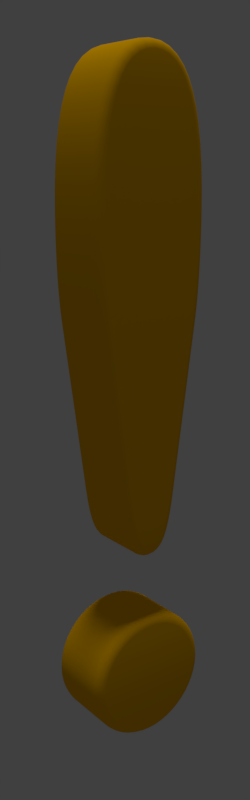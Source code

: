 # Source: AnimExclam.blend  (saved by Blender 2.77.0; exported with 4.5.12 LTS)
import bpy
from mathutils import Matrix  # noqa: F401  (used for matrix-valued properties, if any)

bpy.ops.wm.read_factory_settings(use_empty=True)
scene = bpy.context.scene
scene.name = 'Scene'

# ---- collections
col_collection_1 = bpy.data.collections.new('Collection 1'); scene.collection.children.link(col_collection_1)
col_collection_2 = bpy.data.collections.new('Collection 2'); scene.collection.children.link(col_collection_2)

# ---- materials (node trees are filled in below, after node groups)
mat_material = bpy.data.materials.new('Material')
mat_material.alpha_threshold = 0.0
mat_material.use_transparent_shadow = False
mat_material.diffuse_color = (1.0, 0.5, 0.0, 1.0)
mat_material.roughness = 0.5
mat_material.specular_intensity = 1.0

# ---- material node trees

# ---- world
world_world = bpy.data.worlds.new('World'); scene.world = world_world
world_world.color = (0.05088, 0.05088, 0.05088)
world_world.use_sun_shadow = False
world_world.sun_shadow_jitter_overblur = 0.0
world_world.cycles.sampling_method = 'MANUAL'

# ---- cameras
cam_camera = bpy.data.cameras.new('Camera')
cam_camera.clip_end = 100.0
cam_camera.lens = 35.0
cam_camera.sensor_width = 32.0
cam_camera.sensor_height = 18.0
cam_camera.ortho_scale = 7.314
cam_camera.dof.focus_distance = 0.0
cam_camera.dof.aperture_fstop = 128.0

# ---- lights
light_hemi = bpy.data.lights.new('Hemi', 'SUN')
light_hemi.transmission_factor = 0.0
light_hemi.angle = 0.1993
light_hemi.energy = 1.0
light_hemi.shadow_buffer_clip_start = 0.5
light_hemi.shadow_soft_size = 0.1
light_hemi.shadow_cascade_max_distance = 1000.0

# ---- meshes
me_mesh = bpy.data.meshes.new('Mesh')
me_mesh.from_pydata([(0.008085, -0.039, 0.709), (0.02378, -0.039, 0.7008), (0.03041, -0.039, 0.6937), (0.03623, -0.039, 0.6844), (0.04125, -0.039, 0.6732), (0.05349, -0.039, 0.6074), (0.055, -0.039, 0.562), (0.05483, -0.039, 0.5407), (0.05463, -0.039, 0.5305), (0.05433, -0.039, 0.5207), (0.05396, -0.039, 0.5113), (0.0535, -0.039, 0.5022), (0.05233, -0.039, 0.485), (0.05083, -0.039, 0.4693), (0.04996, -0.039, 0.462), (0.049, -0.039, 0.455), (0.0225, -0.039, 0.2725), (0.01774, -0.039, 0.2471), (0.01599, -0.039, 0.2406), (0.007547, -0.039, 0.2237), (0.002109, -0.039, 0.2204), (-0.01411, -0.039, 0.2304), (-0.01974, -0.039, 0.2471), (-0.02139, -0.039, 0.2546), (-0.02297, -0.039, 0.2631), (-0.05196, -0.039, 0.462), (-0.05283, -0.039, 0.4693), (-0.05496, -0.039, 0.4934), (-0.0555, -0.039, 0.5022), (-0.05633, -0.039, 0.5207), (-0.05662, -0.039, 0.5305), (-0.05696, -0.039, 0.5512), (-0.05662, -0.039, 0.5857), (-0.05549, -0.039, 0.6074), (-0.05359, -0.039, 0.6269), (-0.05093, -0.039, 0.6444), (-0.04325, -0.039, 0.6732), (-0.03241, -0.039, 0.6937), (-0.01834, -0.039, 0.7059), (0.05527, -0.039, 0.04673), (0.05178, -0.039, 0.0398), (0.04746, -0.039, 0.03342), (0.04238, -0.039, 0.02765), (0.03022, -0.039, 0.01825), (0.0233, -0.039, 0.01476), (-0.008112, -0.039, 0.01058), (-0.0233, -0.039, 0.01476), (-0.03661, -0.039, 0.02257), (-0.05527, -0.039, 0.04673), (-0.05945, -0.039, 0.07814), (-0.05527, -0.039, 0.09332), (-0.05178, -0.039, 0.1002), (-0.04746, -0.039, 0.1066), (-0.04237, -0.039, 0.1124), (-0.03661, -0.039, 0.1175), (-0.0233, -0.039, 0.1253), (-0.0159, -0.039, 0.1279), (0.0233, -0.039, 0.1253), (0.03022, -0.039, 0.1218), (0.03661, -0.039, 0.1175), (0.04238, -0.039, 0.1124), (0.05945, -0.039, 0.07814), (0.008085, 0.039, 0.709), (0.03041, 0.039, 0.6937), (0.03623, 0.039, 0.6844), (0.05462, 0.039, 0.5857), (0.055, 0.039, 0.562), (0.05496, 0.039, 0.5512), (0.05463, 0.039, 0.5305), (0.0535, 0.039, 0.5022), (0.05163, 0.039, 0.4769), (0.05083, 0.039, 0.4693), (0.049, 0.039, 0.455), (0.024, 0.039, 0.283), (0.01939, 0.039, 0.2546), (0.01774, 0.039, 0.2471), (0.009926, 0.039, 0.2266), (0.002109, 0.039, 0.2204), (-0.009546, 0.039, 0.2237), (-0.01193, 0.039, 0.2266), (-0.01411, 0.039, 0.2304), (-0.01612, 0.039, 0.235), (-0.01974, 0.039, 0.2471), (-0.02297, 0.039, 0.2631), (-0.026, 0.039, 0.283), (-0.05196, 0.039, 0.462), (-0.05433, 0.039, 0.485), (-0.0555, 0.039, 0.5022), (-0.05596, 0.039, 0.5113), (-0.05633, 0.039, 0.5207), (-0.05662, 0.039, 0.5305), (-0.05696, 0.039, 0.5512), (-0.05549, 0.039, 0.6074), (-0.05093, 0.039, 0.6444), (-0.03823, 0.039, 0.6844), (-0.02578, 0.039, 0.7008), (-0.01008, 0.039, 0.709), (-0.0009995, 0.039, 0.71), (0.05945, 0.039, 0.06191), (0.05785, 0.039, 0.05412), (0.05527, 0.039, 0.04673), (0.04746, 0.039, 0.03342), (0.03661, 0.039, 0.02257), (0.0159, 0.039, 0.01218), (0.008113, 0.039, 0.01058), (5.369e-07, 0.039, 0.01003), (-0.008112, 0.039, 0.01058), (-0.03022, 0.039, 0.01825), (-0.04237, 0.039, 0.02765), (-0.04746, 0.039, 0.03342), (-0.05178, 0.039, 0.0398), (-0.05527, 0.039, 0.04673), (-0.06, 0.039, 0.07003), (-0.05945, 0.039, 0.07814), (-0.05785, 0.039, 0.08593), (-0.05178, 0.039, 0.1002), (-0.04746, 0.039, 0.1066), (-0.04237, 0.039, 0.1124), (-0.03661, 0.039, 0.1175), (-0.0233, 0.039, 0.1253), (-0.008112, 0.039, 0.1295), (0.03022, 0.039, 0.1218), (0.03661, 0.039, 0.1175), (0.04238, 0.039, 0.1124), (0.05178, 0.039, 0.1002), (0.05527, 0.039, 0.09332), (0.06, 0.039, 0.07003), (0.008978, 0.03824, 0.7128), (0.009735, 0.03607, 0.7159), (0.01024, 0.03283, 0.7181), (0.01042, 0.029, 0.7188), (0.01634, 0.039, 0.7059), (0.01812, 0.03824, 0.7094), (0.01963, 0.03607, 0.7123), (0.02063, 0.03283, 0.7142), (0.02378, 0.039, 0.7008), (0.0263, 0.03824, 0.7037), (0.02844, 0.03607, 0.7062), (0.02987, 0.03283, 0.7079), (0.03037, 0.029, 0.7084), (0.03346, 0.03824, 0.696), (0.03604, 0.03607, 0.698), (0.03777, 0.03283, 0.6993), (0.03837, 0.029, 0.6998), (0.03961, 0.03824, 0.6862), (0.04248, 0.03607, 0.6878), (0.0444, 0.03283, 0.6888), (0.04507, 0.029, 0.6892), (0.04125, 0.039, 0.6732), (0.04483, 0.03824, 0.6745), (0.04787, 0.03607, 0.6757), (0.0499, 0.03283, 0.6764), (0.05061, 0.029, 0.6767), (0.04548, 0.039, 0.6598), (0.04918, 0.03824, 0.6608), (0.05231, 0.03607, 0.6617), (0.05441, 0.03283, 0.6622), (0.05514, 0.029, 0.6624), (0.04893, 0.039, 0.6444), (0.05269, 0.03824, 0.6451), (0.05588, 0.03607, 0.6457), (0.05801, 0.03283, 0.6461), (0.05876, 0.029, 0.6462), (0.05159, 0.039, 0.6269), (0.05539, 0.03824, 0.6274), (0.05861, 0.03607, 0.6278), (0.06077, 0.03283, 0.6281), (0.05349, 0.039, 0.6074), (0.05731, 0.03824, 0.6076), (0.06054, 0.03607, 0.6079), (0.06271, 0.03283, 0.6081), (0.05845, 0.03824, 0.5859), (0.06169, 0.03607, 0.586), (0.06386, 0.03283, 0.5861), (0.06462, 0.029, 0.5861), (0.05883, 0.03824, 0.562), (0.06207, 0.03607, 0.5621), (0.06424, 0.03283, 0.5621), (0.05879, 0.03824, 0.5512), (0.06203, 0.03607, 0.5511), (0.0642, 0.03283, 0.5511), (0.05483, 0.039, 0.5407), (0.05866, 0.03824, 0.5406), (0.0619, 0.03607, 0.5406), (0.06407, 0.03283, 0.5405), (0.06483, 0.029, 0.5405), (0.05845, 0.03824, 0.5304), (0.06169, 0.03607, 0.5304), (0.06386, 0.03283, 0.5303), (0.05433, 0.039, 0.5207), (0.05816, 0.03824, 0.5206), (0.0614, 0.03607, 0.5205), (0.06357, 0.03283, 0.5204), (0.06433, 0.029, 0.5204), (0.05396, 0.039, 0.5113), (0.05778, 0.03824, 0.5111), (0.06102, 0.03607, 0.5109), (0.06319, 0.03283, 0.5109), (0.05732, 0.03824, 0.5019), (0.06056, 0.03607, 0.5018), (0.06273, 0.03283, 0.5016), (0.06349, 0.029, 0.5016), (0.05296, 0.039, 0.4934), (0.05678, 0.03824, 0.4931), (0.06001, 0.03607, 0.4929), (0.06218, 0.03283, 0.4928), (0.06294, 0.029, 0.4927), (0.05233, 0.039, 0.485), (0.05615, 0.03824, 0.4847), (0.05938, 0.03607, 0.4844), (0.06154, 0.03283, 0.4842), (0.05544, 0.03824, 0.4766), (0.05866, 0.03607, 0.4763), (0.06082, 0.03283, 0.4761), (0.06158, 0.029, 0.476), (0.05464, 0.03824, 0.4688), (0.05786, 0.03607, 0.4685), (0.06002, 0.03283, 0.4682), (0.04996, 0.039, 0.462), (0.05375, 0.03824, 0.4615), (0.05697, 0.03607, 0.4611), (0.05912, 0.03283, 0.4608), (0.05279, 0.03824, 0.4545), (0.056, 0.03607, 0.454), (0.05815, 0.03283, 0.4537), (0.02779, 0.03824, 0.2825), (0.031, 0.03607, 0.282), (0.03314, 0.03283, 0.2817), (0.0225, 0.039, 0.2725), (0.02628, 0.03824, 0.272), (0.02949, 0.03607, 0.2715), (0.03163, 0.03283, 0.2712), (0.03238, 0.029, 0.271), (0.02097, 0.039, 0.2631), (0.02474, 0.03824, 0.2624), (0.02794, 0.03607, 0.2619), (0.03007, 0.03283, 0.2615), (0.02314, 0.03824, 0.2539), (0.02632, 0.03607, 0.2532), (0.02845, 0.03283, 0.2528), (0.02146, 0.03824, 0.2462), (0.02461, 0.03607, 0.2455), (0.02672, 0.03283, 0.2449), (0.02746, 0.029, 0.2448), (0.01599, 0.039, 0.2406), (0.01966, 0.03824, 0.2395), (0.02277, 0.03607, 0.2386), (0.02485, 0.03283, 0.238), (0.02557, 0.029, 0.2377), (0.01413, 0.039, 0.235), (0.0177, 0.03824, 0.2337), (0.02074, 0.03607, 0.2325), (0.02276, 0.03283, 0.2317), (0.02348, 0.029, 0.2315), (0.01211, 0.039, 0.2304), (0.01554, 0.03824, 0.2286), (0.01844, 0.03607, 0.2272), (0.02038, 0.03283, 0.2262), (0.01308, 0.03824, 0.2244), (0.01576, 0.03607, 0.2225), (0.01755, 0.03283, 0.2213), (0.01817, 0.029, 0.2209), (0.007547, 0.039, 0.2237), (0.01024, 0.03824, 0.2209), (0.01253, 0.03607, 0.2186), (0.01405, 0.03283, 0.217), (0.01459, 0.029, 0.2165), (0.00495, 0.039, 0.2216), (0.006918, 0.03824, 0.2183), (0.008587, 0.03607, 0.2155), (0.009702, 0.03283, 0.2136), (0.01009, 0.029, 0.213), (0.003122, 0.03824, 0.2167), (0.003982, 0.03607, 0.2135), (0.004556, 0.03283, 0.2114), (-0.0009995, 0.039, 0.22), (-0.0009995, 0.03824, 0.2162), (-0.0009995, 0.03607, 0.2129), (-0.0009995, 0.03283, 0.2107), (-0.0009995, 0.029, 0.2099), (-0.004108, 0.039, 0.2204), (-0.005121, 0.03824, 0.2167), (-0.005981, 0.03607, 0.2135), (-0.006555, 0.03283, 0.2114), (-0.006756, 0.029, 0.2107), (-0.006949, 0.039, 0.2216), (-0.008917, 0.03824, 0.2183), (-0.01059, 0.03607, 0.2155), (-0.0117, 0.03283, 0.2136), (-0.01209, 0.029, 0.213), (-0.01224, 0.03824, 0.2209), (-0.01452, 0.03607, 0.2186), (-0.01605, 0.03283, 0.217), (-0.01659, 0.029, 0.2165), (-0.01508, 0.03824, 0.2244), (-0.01776, 0.03607, 0.2225), (-0.01954, 0.03283, 0.2213), (-0.02017, 0.029, 0.2209), (-0.01753, 0.03824, 0.2286), (-0.02044, 0.03607, 0.2272), (-0.02238, 0.03283, 0.2262), (-0.02306, 0.029, 0.2259), (-0.0197, 0.03824, 0.2337), (-0.02274, 0.03607, 0.2325), (-0.02476, 0.03283, 0.2317), (-0.01799, 0.039, 0.2406), (-0.02166, 0.03824, 0.2395), (-0.02477, 0.03607, 0.2386), (-0.02684, 0.03283, 0.238), (-0.02757, 0.029, 0.2377), (-0.02346, 0.03824, 0.2462), (-0.02661, 0.03607, 0.2455), (-0.02872, 0.03283, 0.2449), (-0.02946, 0.029, 0.2448), (-0.02139, 0.039, 0.2546), (-0.02514, 0.03824, 0.2539), (-0.02832, 0.03607, 0.2532), (-0.03044, 0.03283, 0.2528), (-0.02674, 0.03824, 0.2624), (-0.02993, 0.03607, 0.2619), (-0.03207, 0.03283, 0.2615), (-0.03282, 0.029, 0.2614), (-0.0245, 0.039, 0.2725), (-0.02828, 0.03824, 0.272), (-0.03149, 0.03607, 0.2715), (-0.03363, 0.03283, 0.2712), (-0.03438, 0.029, 0.271), (-0.02979, 0.03824, 0.2825), (-0.033, 0.03607, 0.282), (-0.03514, 0.03283, 0.2817), (-0.051, 0.039, 0.455), (-0.05479, 0.03824, 0.4545), (-0.058, 0.03607, 0.454), (-0.06015, 0.03283, 0.4537), (-0.0609, 0.029, 0.4536), (-0.05575, 0.03824, 0.4615), (-0.05897, 0.03607, 0.4611), (-0.06112, 0.03283, 0.4608), (-0.05283, 0.039, 0.4693), (-0.05664, 0.03824, 0.4688), (-0.05986, 0.03607, 0.4685), (-0.06202, 0.03283, 0.4682), (-0.06277, 0.029, 0.4682), (-0.05362, 0.039, 0.4769), (-0.05743, 0.03824, 0.4766), (-0.06066, 0.03607, 0.4763), (-0.06282, 0.03283, 0.4761), (-0.05815, 0.03824, 0.4847), (-0.06138, 0.03607, 0.4844), (-0.06354, 0.03283, 0.4842), (-0.0643, 0.029, 0.4842), (-0.05496, 0.039, 0.4934), (-0.05878, 0.03824, 0.4931), (-0.06201, 0.03607, 0.4929), (-0.06418, 0.03283, 0.4928), (-0.06493, 0.029, 0.4927), (-0.05932, 0.03824, 0.5019), (-0.06256, 0.03607, 0.5018), (-0.06472, 0.03283, 0.5016), (-0.05978, 0.03824, 0.5111), (-0.06302, 0.03607, 0.5109), (-0.06519, 0.03283, 0.5109), (-0.06016, 0.03824, 0.5206), (-0.0634, 0.03607, 0.5205), (-0.06557, 0.03283, 0.5204), (-0.06045, 0.03824, 0.5304), (-0.06369, 0.03607, 0.5304), (-0.06586, 0.03283, 0.5303), (-0.06662, 0.029, 0.5303), (-0.05683, 0.039, 0.5407), (-0.06066, 0.03824, 0.5406), (-0.0639, 0.03607, 0.5406), (-0.06607, 0.03283, 0.5405), (-0.06078, 0.03824, 0.5512), (-0.06403, 0.03607, 0.5511), (-0.0662, 0.03283, 0.5511), (-0.057, 0.039, 0.562), (-0.06083, 0.03824, 0.562), (-0.06407, 0.03607, 0.5621), (-0.06624, 0.03283, 0.5621), (-0.067, 0.029, 0.5621), (-0.05662, 0.039, 0.5857), (-0.06045, 0.03824, 0.5859), (-0.06369, 0.03607, 0.586), (-0.06586, 0.03283, 0.5861), (-0.06662, 0.029, 0.5861), (-0.05931, 0.03824, 0.6076), (-0.06254, 0.03607, 0.6079), (-0.06471, 0.03283, 0.6081), (-0.06546, 0.029, 0.6081), (-0.05359, 0.039, 0.6269), (-0.05739, 0.03824, 0.6274), (-0.06061, 0.03607, 0.6278), (-0.06276, 0.03283, 0.6281), (-0.06352, 0.029, 0.6282), (-0.05469, 0.03824, 0.6451), (-0.05788, 0.03607, 0.6457), (-0.06001, 0.03283, 0.6461), (-0.06076, 0.029, 0.6462), (-0.04748, 0.039, 0.6598), (-0.05118, 0.03824, 0.6608), (-0.05431, 0.03607, 0.6617), (-0.05641, 0.03283, 0.6622), (-0.05714, 0.029, 0.6624), (-0.04325, 0.039, 0.6732), (-0.04683, 0.03824, 0.6745), (-0.04987, 0.03607, 0.6757), (-0.0519, 0.03283, 0.6764), (-0.04161, 0.03824, 0.6862), (-0.04448, 0.03607, 0.6878), (-0.0464, 0.03283, 0.6888), (-0.04707, 0.029, 0.6892), (-0.03241, 0.039, 0.6937), (-0.03546, 0.03824, 0.696), (-0.03804, 0.03607, 0.698), (-0.03977, 0.03283, 0.6993), (-0.04037, 0.029, 0.6998), (-0.0283, 0.03824, 0.7037), (-0.03044, 0.03607, 0.7062), (-0.03186, 0.03283, 0.7079), (-0.03237, 0.029, 0.7084), (-0.01834, 0.039, 0.7059), (-0.02012, 0.03824, 0.7094), (-0.02163, 0.03607, 0.7123), (-0.02263, 0.03283, 0.7142), (-0.01098, 0.03824, 0.7128), (-0.01173, 0.03607, 0.7159), (-0.01224, 0.03283, 0.7181), (-0.0009994, 0.03824, 0.7139), (-0.0009994, 0.03607, 0.7171), (-0.0009994, 0.03283, 0.7193), (-0.0009994, 0.029, 0.7201), (0.02099, 0.029, 0.7149), (0.02099, -0.029, 0.7149), (0.03037, -0.029, 0.7084), (0.03837, -0.029, 0.6998), (0.05061, -0.029, 0.6767), (0.05514, -0.029, 0.6624), (0.06152, 0.029, 0.6282), (0.06347, 0.029, 0.6081), (0.065, 0.029, 0.5621), (0.065, -0.029, 0.5621), (0.06496, 0.029, 0.5511), (0.06462, 0.029, 0.5303), (0.06433, -0.029, 0.5204), (0.06395, 0.029, 0.5108), (0.06395, -0.029, 0.5108), (0.06349, -0.029, 0.5016), (0.0623, 0.029, 0.4842), (0.0623, -0.029, 0.4842), (0.06158, -0.029, 0.476), (0.06077, 0.029, 0.4682), (0.05988, 0.029, 0.4607), (0.0589, 0.029, 0.4536), (0.0589, -0.029, 0.4536), (0.0339, 0.029, 0.2816), (0.03238, -0.029, 0.271), (0.03082, 0.029, 0.2614), (0.02919, 0.029, 0.2526), (0.02106, 0.029, 0.2259), (0.02106, -0.029, 0.2259), (0.01459, -0.029, 0.2165), (0.004758, 0.029, 0.2107), (0.004758, -0.029, 0.2107), (-0.0009995, -0.029, 0.2099), (-0.01209, -0.029, 0.213), (-0.01659, -0.029, 0.2165), (-0.02017, -0.029, 0.2209), (-0.02306, -0.029, 0.2259), (-0.02547, 0.029, 0.2315), (-0.02547, -0.029, 0.2315), (-0.02946, -0.029, 0.2448), (-0.03119, 0.029, 0.2526), (-0.03282, -0.029, 0.2614), (-0.03438, -0.029, 0.271), (-0.0359, 0.029, 0.2816), (-0.0359, -0.029, 0.2816), (-0.06188, 0.029, 0.4607), (-0.06358, 0.029, 0.476), (-0.06358, -0.029, 0.476), (-0.0643, -0.029, 0.4842), (-0.06493, -0.029, 0.4927), (-0.06548, 0.029, 0.5016), (-0.06595, 0.029, 0.5108), (-0.06595, -0.029, 0.5108), (-0.06633, 0.029, 0.5204), (-0.06633, -0.029, 0.5204), (-0.06662, -0.029, 0.5303), (-0.06683, 0.029, 0.5405), (-0.06696, 0.029, 0.5511), (-0.06696, -0.029, 0.5511), (-0.067, -0.029, 0.5621), (-0.06076, -0.029, 0.6462), (-0.05261, 0.029, 0.6767), (-0.04707, -0.029, 0.6892), (-0.04037, -0.029, 0.6998), (-0.03237, -0.029, 0.7084), (-0.02299, 0.029, 0.7149), (-0.01242, 0.029, 0.7188), (-0.01242, -0.029, 0.7188), (-0.0009994, -0.029, 0.7201), (0.01042, -0.029, 0.7188), (0.01024, -0.03283, 0.7181), (0.009735, -0.03607, 0.7159), (0.008978, -0.03824, 0.7128), (0.02063, -0.03283, 0.7142), (0.01963, -0.03607, 0.7123), (0.01812, -0.03824, 0.7094), (0.01634, -0.039, 0.7059), (0.02987, -0.03283, 0.7079), (0.02844, -0.03607, 0.7062), (0.0263, -0.03824, 0.7037), (0.03777, -0.03283, 0.6993), (0.03604, -0.03607, 0.698), (0.03346, -0.03824, 0.696), (0.04507, -0.029, 0.6892), (0.0444, -0.03283, 0.6888), (0.04248, -0.03607, 0.6878), (0.03961, -0.03824, 0.6862), (0.0499, -0.03283, 0.6764), (0.04787, -0.03607, 0.6757), (0.04483, -0.03824, 0.6745), (0.05441, -0.03283, 0.6622), (0.05231, -0.03607, 0.6617), (0.04918, -0.03824, 0.6608), (0.04548, -0.039, 0.6598), (0.05876, -0.029, 0.6462), (0.05801, -0.03283, 0.6461), (0.05588, -0.03607, 0.6457), (0.05269, -0.03824, 0.6451), (0.04893, -0.039, 0.6444), (0.06152, -0.029, 0.6282), (0.06077, -0.03283, 0.6281), (0.05861, -0.03607, 0.6278), (0.05539, -0.03824, 0.6274), (0.05159, -0.039, 0.6269), (0.06347, -0.029, 0.6081), (0.06271, -0.03283, 0.6081), (0.06054, -0.03607, 0.6079), (0.05731, -0.03824, 0.6076), (0.06462, -0.029, 0.5861), (0.06386, -0.03283, 0.5861), (0.06169, -0.03607, 0.586), (0.05845, -0.03824, 0.5859), (0.05462, -0.039, 0.5857), (0.06424, -0.03283, 0.5621), (0.06207, -0.03607, 0.5621), (0.05883, -0.03824, 0.562), (0.06496, -0.029, 0.5511), (0.0642, -0.03283, 0.5511), (0.06203, -0.03607, 0.5511), (0.05879, -0.03824, 0.5512), (0.05496, -0.039, 0.5512), (0.06483, -0.029, 0.5405), (0.06407, -0.03283, 0.5405), (0.0619, -0.03607, 0.5406), (0.05866, -0.03824, 0.5406), (0.06462, -0.029, 0.5303), (0.06386, -0.03283, 0.5303), (0.06169, -0.03607, 0.5304), (0.05845, -0.03824, 0.5304), (0.06357, -0.03283, 0.5204), (0.0614, -0.03607, 0.5205), (0.05816, -0.03824, 0.5206), (0.06319, -0.03283, 0.5109), (0.06102, -0.03607, 0.5109), (0.05778, -0.03824, 0.5111), (0.06273, -0.03283, 0.5016), (0.06056, -0.03607, 0.5018), (0.05732, -0.03824, 0.5019), (0.06294, -0.029, 0.4927), (0.06218, -0.03283, 0.4928), (0.06001, -0.03607, 0.4929), (0.05678, -0.03824, 0.4931), (0.05296, -0.039, 0.4934), (0.06154, -0.03283, 0.4842), (0.05938, -0.03607, 0.4844), (0.05615, -0.03824, 0.4847), (0.06082, -0.03283, 0.4761), (0.05866, -0.03607, 0.4763), (0.05544, -0.03824, 0.4766), (0.05163, -0.039, 0.4769), (0.06077, -0.029, 0.4682), (0.06002, -0.03283, 0.4682), (0.05786, -0.03607, 0.4685), (0.05464, -0.03824, 0.4688), (0.05988, -0.029, 0.4607), (0.05912, -0.03283, 0.4608), (0.05697, -0.03607, 0.4611), (0.05375, -0.03824, 0.4615), (0.05815, -0.03283, 0.4537), (0.056, -0.03607, 0.454), (0.05279, -0.03824, 0.4545), (0.0339, -0.029, 0.2816), (0.03314, -0.03283, 0.2817), (0.031, -0.03607, 0.282), (0.02779, -0.03824, 0.2825), (0.024, -0.039, 0.283), (0.03163, -0.03283, 0.2712), (0.02949, -0.03607, 0.2715), (0.02628, -0.03824, 0.272), (0.03082, -0.029, 0.2614), (0.03007, -0.03283, 0.2615), (0.02794, -0.03607, 0.2619), (0.02474, -0.03824, 0.2624), (0.02097, -0.039, 0.2631), (0.02919, -0.029, 0.2526), (0.02845, -0.03283, 0.2528), (0.02632, -0.03607, 0.2532), (0.02314, -0.03824, 0.2539), (0.01939, -0.039, 0.2546), (0.02746, -0.029, 0.2448), (0.02672, -0.03283, 0.2449), (0.02461, -0.03607, 0.2455), (0.02146, -0.03824, 0.2462), (0.02557, -0.029, 0.2377), (0.02485, -0.03283, 0.238), (0.02277, -0.03607, 0.2386), (0.01966, -0.03824, 0.2395), (0.02348, -0.029, 0.2315), (0.02276, -0.03283, 0.2317), (0.02074, -0.03607, 0.2325), (0.0177, -0.03824, 0.2337), (0.01413, -0.039, 0.235), (0.02038, -0.03283, 0.2262), (0.01844, -0.03607, 0.2272), (0.01554, -0.03824, 0.2286), (0.01211, -0.039, 0.2304), (0.01817, -0.029, 0.2209), (0.01755, -0.03283, 0.2213), (0.01576, -0.03607, 0.2225), (0.01308, -0.03824, 0.2244), (0.009926, -0.039, 0.2266), (0.01405, -0.03283, 0.217), (0.01253, -0.03607, 0.2186), (0.01024, -0.03824, 0.2209), (0.01009, -0.029, 0.213), (0.009702, -0.03283, 0.2136), (0.008587, -0.03607, 0.2155), (0.006918, -0.03824, 0.2183), (0.00495, -0.039, 0.2216), (0.004556, -0.03283, 0.2114), (0.003982, -0.03607, 0.2135), (0.003122, -0.03824, 0.2167), (-0.0009995, -0.03283, 0.2107), (-0.0009995, -0.03607, 0.2129), (-0.0009995, -0.03824, 0.2162), (-0.0009995, -0.039, 0.22), (-0.006756, -0.029, 0.2107), (-0.006555, -0.03283, 0.2114), (-0.005981, -0.03607, 0.2135), (-0.005121, -0.03824, 0.2167), (-0.004108, -0.039, 0.2204), (-0.0117, -0.03283, 0.2136), (-0.01059, -0.03607, 0.2155), (-0.008917, -0.03824, 0.2183), (-0.006949, -0.039, 0.2216), (-0.01605, -0.03283, 0.217), (-0.01452, -0.03607, 0.2186), (-0.01224, -0.03824, 0.2209), (-0.009546, -0.039, 0.2237), (-0.01954, -0.03283, 0.2213), (-0.01776, -0.03607, 0.2225), (-0.01508, -0.03824, 0.2244), (-0.01193, -0.039, 0.2266), (-0.02238, -0.03283, 0.2262), (-0.02044, -0.03607, 0.2272), (-0.01753, -0.03824, 0.2286), (-0.02476, -0.03283, 0.2317), (-0.02274, -0.03607, 0.2325), (-0.0197, -0.03824, 0.2337), (-0.01612, -0.039, 0.235), (-0.02757, -0.029, 0.2377), (-0.02684, -0.03283, 0.238), (-0.02477, -0.03607, 0.2386), (-0.02166, -0.03824, 0.2395), (-0.01799, -0.039, 0.2406), (-0.02872, -0.03283, 0.2449), (-0.02661, -0.03607, 0.2455), (-0.02346, -0.03824, 0.2462), (-0.03119, -0.029, 0.2526), (-0.03044, -0.03283, 0.2528), (-0.02832, -0.03607, 0.2532), (-0.02514, -0.03824, 0.2539), (-0.03207, -0.03283, 0.2615), (-0.02993, -0.03607, 0.2619), (-0.02674, -0.03824, 0.2624), (-0.03363, -0.03283, 0.2712), (-0.03149, -0.03607, 0.2715), (-0.02828, -0.03824, 0.272), (-0.0245, -0.039, 0.2725), (-0.03514, -0.03283, 0.2817), (-0.033, -0.03607, 0.282), (-0.02979, -0.03824, 0.2825), (-0.026, -0.039, 0.283), (-0.0609, -0.029, 0.4536), (-0.06015, -0.03283, 0.4537), (-0.058, -0.03607, 0.454), (-0.05479, -0.03824, 0.4545), (-0.051, -0.039, 0.455), (-0.06188, -0.029, 0.4607), (-0.06112, -0.03283, 0.4608), (-0.05897, -0.03607, 0.4611), (-0.05575, -0.03824, 0.4615), (-0.06277, -0.029, 0.4682), (-0.06202, -0.03283, 0.4682), (-0.05986, -0.03607, 0.4685), (-0.05664, -0.03824, 0.4688), (-0.06282, -0.03283, 0.4761), (-0.06066, -0.03607, 0.4763), (-0.05743, -0.03824, 0.4766), (-0.05362, -0.039, 0.4769), (-0.06354, -0.03283, 0.4842), (-0.06138, -0.03607, 0.4844), (-0.05815, -0.03824, 0.4847), (-0.05433, -0.039, 0.485), (-0.06418, -0.03283, 0.4928), (-0.06201, -0.03607, 0.4929), (-0.05878, -0.03824, 0.4931), (-0.06548, -0.029, 0.5016), (-0.06472, -0.03283, 0.5016), (-0.06256, -0.03607, 0.5018), (-0.05932, -0.03824, 0.5019), (-0.06519, -0.03283, 0.5109), (-0.06302, -0.03607, 0.5109), (-0.05978, -0.03824, 0.5111), (-0.05596, -0.039, 0.5113), (-0.06557, -0.03283, 0.5204), (-0.0634, -0.03607, 0.5205), (-0.06016, -0.03824, 0.5206), (-0.06586, -0.03283, 0.5303), (-0.06369, -0.03607, 0.5304), (-0.06045, -0.03824, 0.5304), (-0.06683, -0.029, 0.5405), (-0.06607, -0.03283, 0.5405), (-0.0639, -0.03607, 0.5406), (-0.06066, -0.03824, 0.5406), (-0.05683, -0.039, 0.5407), (-0.0662, -0.03283, 0.5511), (-0.06403, -0.03607, 0.5511), (-0.06078, -0.03824, 0.5512), (-0.06624, -0.03283, 0.5621), (-0.06407, -0.03607, 0.5621), (-0.06083, -0.03824, 0.562), (-0.057, -0.039, 0.562), (-0.06662, -0.029, 0.5861), (-0.06586, -0.03283, 0.5861), (-0.06369, -0.03607, 0.586), (-0.06045, -0.03824, 0.5859), (-0.06546, -0.029, 0.6081), (-0.06471, -0.03283, 0.6081), (-0.06254, -0.03607, 0.6079), (-0.05931, -0.03824, 0.6076), (-0.06352, -0.029, 0.6282), (-0.06276, -0.03283, 0.6281), (-0.06061, -0.03607, 0.6278), (-0.05739, -0.03824, 0.6274), (-0.06001, -0.03283, 0.6461), (-0.05788, -0.03607, 0.6457), (-0.05469, -0.03824, 0.6451), (-0.05714, -0.029, 0.6624), (-0.05641, -0.03283, 0.6622), (-0.05431, -0.03607, 0.6617), (-0.05118, -0.03824, 0.6608), (-0.04748, -0.039, 0.6598), (-0.05261, -0.029, 0.6767), (-0.0519, -0.03283, 0.6764), (-0.04987, -0.03607, 0.6757), (-0.04683, -0.03824, 0.6745), (-0.0464, -0.03283, 0.6888), (-0.04448, -0.03607, 0.6878), (-0.04161, -0.03824, 0.6862), (-0.03823, -0.039, 0.6844), (-0.03977, -0.03283, 0.6993), (-0.03804, -0.03607, 0.698), (-0.03546, -0.03824, 0.696), (-0.03186, -0.03283, 0.7079), (-0.03044, -0.03607, 0.7062), (-0.0283, -0.03824, 0.7037), (-0.02578, -0.039, 0.7008), (-0.02299, -0.029, 0.7149), (-0.02263, -0.03283, 0.7142), (-0.02163, -0.03607, 0.7123), (-0.02012, -0.03824, 0.7094), (-0.01224, -0.03283, 0.7181), (-0.01173, -0.03607, 0.7159), (-0.01098, -0.03824, 0.7128), (-0.01008, -0.039, 0.709), (-0.0009994, -0.03283, 0.7193), (-0.0009994, -0.03607, 0.7171), (-0.0009994, -0.03824, 0.7139), (-0.0009995, -0.039, 0.71), (0.06325, 0.03824, 0.0614), (0.06647, 0.03607, 0.06096), (0.06863, 0.03283, 0.06066), (0.06154, 0.03824, 0.0531), (0.06468, 0.03607, 0.05224), (0.06677, 0.03283, 0.05166), (0.0588, 0.03824, 0.04523), (0.06179, 0.03607, 0.04396), (0.06379, 0.03283, 0.04311), (0.06449, 0.029, 0.04282), (0.05178, 0.039, 0.0398), (0.05509, 0.03824, 0.03786), (0.05789, 0.03607, 0.03622), (0.05976, 0.03283, 0.03512), (0.05049, 0.03824, 0.03107), (0.05306, 0.03607, 0.02908), (0.05478, 0.03283, 0.02776), (0.04238, 0.039, 0.02765), (0.04509, 0.03824, 0.02494), (0.04739, 0.03607, 0.02264), (0.04892, 0.03283, 0.02111), (0.04946, 0.029, 0.02057), (0.03895, 0.03824, 0.01954), (0.04094, 0.03607, 0.01697), (0.04227, 0.03283, 0.01525), (0.04274, 0.029, 0.01465), (0.03022, 0.039, 0.01825), (0.03216, 0.03824, 0.01494), (0.03381, 0.03607, 0.01214), (0.03491, 0.03283, 0.01026), (0.0353, 0.029, 0.009607), (0.0233, 0.039, 0.01476), (0.0248, 0.03824, 0.01123), (0.02606, 0.03607, 0.008238), (0.02691, 0.03283, 0.006238), (0.02721, 0.029, 0.005536), (0.01692, 0.03824, 0.008482), (0.01779, 0.03607, 0.005348), (0.01837, 0.03283, 0.003254), (0.01857, 0.029, 0.002519), (0.008631, 0.03824, 0.006777), (0.009069, 0.03607, 0.003555), (0.009362, 0.03283, 0.001402), (0.009465, 0.029, 0.0006458), (5.369e-07, 0.03824, 0.006191), (5.369e-07, 0.03607, 0.002939), (5.369e-07, 0.03283, 0.0007667), (5.369e-07, 0.029, 3.72e-06), (-0.00863, 0.03824, 0.006777), (-0.009068, 0.03607, 0.003555), (-0.009361, 0.03283, 0.001402), (-0.0159, 0.039, 0.01218), (-0.01692, 0.03824, 0.008482), (-0.01779, 0.03607, 0.005348), (-0.01837, 0.03283, 0.003254), (-0.01857, 0.029, 0.002519), (-0.0233, 0.039, 0.01476), (-0.02479, 0.03824, 0.01123), (-0.02606, 0.03607, 0.008238), (-0.02691, 0.03283, 0.006238), (-0.02721, 0.029, 0.005536), (-0.03216, 0.03824, 0.01494), (-0.03381, 0.03607, 0.01214), (-0.03491, 0.03283, 0.01026), (-0.03529, 0.029, 0.009607), (-0.03661, 0.039, 0.02257), (-0.03895, 0.03824, 0.01954), (-0.04094, 0.03607, 0.01697), (-0.04227, 0.03283, 0.01525), (-0.04509, 0.03824, 0.02494), (-0.04738, 0.03607, 0.02264), (-0.04892, 0.03283, 0.02111), (-0.04946, 0.029, 0.02057), (-0.05049, 0.03824, 0.03107), (-0.05306, 0.03607, 0.02908), (-0.05478, 0.03283, 0.02776), (-0.05508, 0.03824, 0.03786), (-0.05789, 0.03607, 0.03622), (-0.05976, 0.03283, 0.03512), (-0.06042, 0.029, 0.03473), (-0.0588, 0.03824, 0.04523), (-0.06179, 0.03607, 0.04396), (-0.06379, 0.03283, 0.04311), (-0.06449, 0.029, 0.04282), (-0.05785, 0.039, 0.05412), (-0.06154, 0.03824, 0.0531), (-0.06468, 0.03607, 0.05224), (-0.06677, 0.03283, 0.05166), (-0.06751, 0.029, 0.05146), (-0.05945, 0.039, 0.06191), (-0.06325, 0.03824, 0.0614), (-0.06647, 0.03607, 0.06096), (-0.06862, 0.03283, 0.06066), (-0.06938, 0.029, 0.06056), (-0.06384, 0.03824, 0.07003), (-0.06709, 0.03607, 0.07003), (-0.06926, 0.03283, 0.07003), (-0.06325, 0.03824, 0.07866), (-0.06647, 0.03607, 0.0791), (-0.06862, 0.03283, 0.07939), (-0.06938, 0.029, 0.07949), (-0.06154, 0.03824, 0.08695), (-0.06468, 0.03607, 0.08782), (-0.06677, 0.03283, 0.08839), (-0.06751, 0.029, 0.0886), (-0.05527, 0.039, 0.09332), (-0.0588, 0.03824, 0.09482), (-0.06179, 0.03607, 0.09609), (-0.06379, 0.03283, 0.09694), (-0.05508, 0.03824, 0.1022), (-0.05789, 0.03607, 0.1038), (-0.05976, 0.03283, 0.1049), (-0.06042, 0.029, 0.1053), (-0.05049, 0.03824, 0.109), (-0.05306, 0.03607, 0.111), (-0.05478, 0.03283, 0.1123), (-0.04509, 0.03824, 0.1151), (-0.04738, 0.03607, 0.1174), (-0.04892, 0.03283, 0.1189), (-0.03895, 0.03824, 0.1205), (-0.04094, 0.03607, 0.1231), (-0.04227, 0.03283, 0.1248), (-0.03022, 0.039, 0.1218), (-0.03216, 0.03824, 0.1251), (-0.03381, 0.03607, 0.1279), (-0.03491, 0.03283, 0.1298), (-0.03529, 0.029, 0.1304), (-0.02479, 0.03824, 0.1288), (-0.02606, 0.03607, 0.1318), (-0.02691, 0.03283, 0.1338), (-0.02721, 0.029, 0.1345), (-0.0159, 0.039, 0.1279), (-0.01692, 0.03824, 0.1316), (-0.01779, 0.03607, 0.1347), (-0.01837, 0.03283, 0.1368), (-0.00863, 0.03824, 0.1333), (-0.009068, 0.03607, 0.1365), (-0.009361, 0.03283, 0.1387), (-0.009464, 0.029, 0.1394), (5.369e-07, 0.039, 0.13), (5.369e-07, 0.03824, 0.1339), (5.518e-07, 0.03607, 0.1371), (5.518e-07, 0.03283, 0.1393), (5.518e-07, 0.029, 0.14), (0.008113, 0.039, 0.1295), (0.008631, 0.03824, 0.1333), (0.009069, 0.03607, 0.1365), (0.009362, 0.03283, 0.1387), (0.0159, 0.039, 0.1279), (0.01692, 0.03824, 0.1316), (0.01779, 0.03607, 0.1347), (0.01837, 0.03283, 0.1368), (0.0233, 0.039, 0.1253), (0.0248, 0.03824, 0.1288), (0.02606, 0.03607, 0.1318), (0.02691, 0.03283, 0.1338), (0.02721, 0.029, 0.1345), (0.03216, 0.03824, 0.1251), (0.03381, 0.03607, 0.1279), (0.03491, 0.03283, 0.1298), (0.03895, 0.03824, 0.1205), (0.04094, 0.03607, 0.1231), (0.04227, 0.03283, 0.1248), (0.04509, 0.03824, 0.1151), (0.04739, 0.03607, 0.1174), (0.04892, 0.03283, 0.1189), (0.04746, 0.039, 0.1066), (0.05049, 0.03824, 0.109), (0.05306, 0.03607, 0.111), (0.05478, 0.03283, 0.1123), (0.05538, 0.029, 0.1128), (0.05509, 0.03824, 0.1022), (0.05789, 0.03607, 0.1038), (0.05976, 0.03283, 0.1049), (0.06042, 0.029, 0.1053), (0.0588, 0.03824, 0.09482), (0.06179, 0.03607, 0.09609), (0.06379, 0.03283, 0.09694), (0.05785, 0.039, 0.08593), (0.06154, 0.03824, 0.08695), (0.06468, 0.03607, 0.08782), (0.06677, 0.03283, 0.08839), (0.05945, 0.039, 0.07814), (0.06325, 0.03824, 0.07866), (0.06647, 0.03607, 0.0791), (0.06863, 0.03283, 0.07939), (0.06384, 0.03824, 0.07003), (0.06709, 0.03607, 0.07003), (0.06926, 0.03283, 0.07003), (0.06938, 0.029, 0.06056), (0.06938, -0.029, 0.06056), (0.06751, 0.029, 0.05146), (0.06042, 0.029, 0.03473), (0.06042, -0.029, 0.03473), (0.05538, 0.029, 0.02729), (0.05538, -0.029, 0.02729), (0.04274, -0.029, 0.01465), (0.01857, -0.029, 0.002519), (0.009465, -0.029, 0.0006458), (5.369e-07, -0.029, 3.724e-06), (-0.009464, 0.029, 0.0006458), (-0.01857, -0.029, 0.002519), (-0.02721, -0.029, 0.005536), (-0.03529, -0.029, 0.009607), (-0.04274, 0.029, 0.01465), (-0.04274, -0.029, 0.01465), (-0.05538, 0.029, 0.02729), (-0.05538, -0.029, 0.02729), (-0.06042, -0.029, 0.03473), (-0.06449, -0.029, 0.04282), (-0.06938, -0.029, 0.06056), (-0.07002, 0.029, 0.07003), (-0.07002, -0.029, 0.07003), (-0.06938, -0.029, 0.07949), (-0.06751, -0.029, 0.0886), (-0.06449, 0.029, 0.09724), (-0.05538, 0.029, 0.1128), (-0.04946, 0.029, 0.1195), (-0.04946, -0.029, 0.1195), (-0.04274, 0.029, 0.1254), (-0.03529, -0.029, 0.1304), (-0.02721, -0.029, 0.1345), (-0.01857, 0.029, 0.1375), (-0.01857, -0.029, 0.1375), (-0.009464, -0.029, 0.1394), (5.518e-07, -0.029, 0.14), (0.009465, 0.029, 0.1394), (0.009465, -0.029, 0.1394), (0.01857, 0.029, 0.1375), (0.01857, -0.029, 0.1375), (0.02721, -0.029, 0.1345), (0.0353, 0.029, 0.1304), (0.04274, 0.029, 0.1254), (0.04946, 0.029, 0.1195), (0.04946, -0.029, 0.1195), (0.06449, 0.029, 0.09724), (0.06449, -0.029, 0.09724), (0.06751, 0.029, 0.0886), (0.06751, -0.029, 0.0886), (0.06938, 0.029, 0.07949), (0.06938, -0.029, 0.07949), (0.07002, 0.029, 0.07003), (0.07002, -0.029, 0.07003), (0.06863, -0.03283, 0.06066), (0.06647, -0.03607, 0.06096), (0.06325, -0.03824, 0.0614), (0.05945, -0.039, 0.06191), (0.06751, -0.029, 0.05146), (0.06677, -0.03283, 0.05166), (0.06468, -0.03607, 0.05224), (0.06154, -0.03824, 0.0531), (0.05785, -0.039, 0.05412), (0.06449, -0.029, 0.04282), (0.06379, -0.03283, 0.04311), (0.06179, -0.03607, 0.04396), (0.0588, -0.03824, 0.04523), (0.05976, -0.03283, 0.03512), (0.05789, -0.03607, 0.03622), (0.05509, -0.03824, 0.03786), (0.05478, -0.03283, 0.02776), (0.05306, -0.03607, 0.02908), (0.05049, -0.03824, 0.03107), (0.04946, -0.029, 0.02057), (0.04892, -0.03283, 0.02111), (0.04739, -0.03607, 0.02264), (0.04509, -0.03824, 0.02494), (0.04227, -0.03283, 0.01525), (0.04094, -0.03607, 0.01697), (0.03895, -0.03824, 0.01954), (0.03661, -0.039, 0.02257), (0.0353, -0.029, 0.009607), (0.03491, -0.03283, 0.01026), (0.03381, -0.03607, 0.01214), (0.03216, -0.03824, 0.01494), (0.02721, -0.029, 0.005536), (0.02691, -0.03283, 0.006238), (0.02606, -0.03607, 0.008238), (0.0248, -0.03824, 0.01123), (0.01837, -0.03283, 0.003254), (0.01779, -0.03607, 0.005348), (0.01692, -0.03824, 0.008482), (0.0159, -0.039, 0.01218), (0.009362, -0.03283, 0.001402), (0.009069, -0.03607, 0.003555), (0.008631, -0.03824, 0.006777), (0.008113, -0.039, 0.01058), (5.369e-07, -0.03283, 0.0007667), (5.369e-07, -0.03607, 0.002939), (5.369e-07, -0.03824, 0.006191), (5.369e-07, -0.039, 0.01003), (-0.009464, -0.029, 0.0006458), (-0.009361, -0.03283, 0.001402), (-0.009068, -0.03607, 0.003555), (-0.00863, -0.03824, 0.006777), (-0.01837, -0.03283, 0.003254), (-0.01779, -0.03607, 0.005348), (-0.01692, -0.03824, 0.008482), (-0.0159, -0.039, 0.01218), (-0.02691, -0.03283, 0.006238), (-0.02606, -0.03607, 0.008238), (-0.02479, -0.03824, 0.01123), (-0.03491, -0.03283, 0.01026), (-0.03381, -0.03607, 0.01214), (-0.03216, -0.03824, 0.01494), (-0.03022, -0.039, 0.01825), (-0.04227, -0.03283, 0.01525), (-0.04094, -0.03607, 0.01697), (-0.03895, -0.03824, 0.01954), (-0.04946, -0.029, 0.02057), (-0.04892, -0.03283, 0.02111), (-0.04738, -0.03607, 0.02264), (-0.04509, -0.03824, 0.02494), (-0.04237, -0.039, 0.02765), (-0.05478, -0.03283, 0.02776), (-0.05306, -0.03607, 0.02908), (-0.05049, -0.03824, 0.03107), (-0.04746, -0.039, 0.03342), (-0.05976, -0.03283, 0.03512), (-0.05789, -0.03607, 0.03622), (-0.05508, -0.03824, 0.03786), (-0.05178, -0.039, 0.0398), (-0.06379, -0.03283, 0.04311), (-0.06179, -0.03607, 0.04396), (-0.0588, -0.03824, 0.04523), (-0.06751, -0.029, 0.05146), (-0.06677, -0.03283, 0.05166), (-0.06468, -0.03607, 0.05224), (-0.06154, -0.03824, 0.0531), (-0.05785, -0.039, 0.05412), (-0.06862, -0.03283, 0.06066), (-0.06647, -0.03607, 0.06096), (-0.06325, -0.03824, 0.0614), (-0.05945, -0.039, 0.06191), (-0.06926, -0.03283, 0.07003), (-0.06709, -0.03607, 0.07003), (-0.06384, -0.03824, 0.07003), (-0.06, -0.039, 0.07003), (-0.06862, -0.03283, 0.07939), (-0.06647, -0.03607, 0.0791), (-0.06325, -0.03824, 0.07866), (-0.06677, -0.03283, 0.08839), (-0.06468, -0.03607, 0.08782), (-0.06154, -0.03824, 0.08695), (-0.05785, -0.039, 0.08593), (-0.06449, -0.029, 0.09724), (-0.06379, -0.03283, 0.09694), (-0.06179, -0.03607, 0.09609), (-0.0588, -0.03824, 0.09482), (-0.06042, -0.029, 0.1053), (-0.05976, -0.03283, 0.1049), (-0.05789, -0.03607, 0.1038), (-0.05508, -0.03824, 0.1022), (-0.05538, -0.029, 0.1128), (-0.05478, -0.03283, 0.1123), (-0.05306, -0.03607, 0.111), (-0.05049, -0.03824, 0.109), (-0.04892, -0.03283, 0.1189), (-0.04738, -0.03607, 0.1174), (-0.04509, -0.03824, 0.1151), (-0.04274, -0.029, 0.1254), (-0.04227, -0.03283, 0.1248), (-0.04094, -0.03607, 0.1231), (-0.03895, -0.03824, 0.1205), (-0.03491, -0.03283, 0.1298), (-0.03381, -0.03607, 0.1279), (-0.03216, -0.03824, 0.1251), (-0.03022, -0.039, 0.1218), (-0.02691, -0.03283, 0.1338), (-0.02606, -0.03607, 0.1318), (-0.02479, -0.03824, 0.1288), (-0.01837, -0.03283, 0.1368), (-0.01779, -0.03607, 0.1347), (-0.01692, -0.03824, 0.1316), (-0.009361, -0.03283, 0.1387), (-0.009068, -0.03607, 0.1365), (-0.00863, -0.03824, 0.1333), (-0.008112, -0.039, 0.1295), (5.518e-07, -0.03283, 0.1393), (5.518e-07, -0.03607, 0.1371), (5.369e-07, -0.03824, 0.1339), (5.369e-07, -0.039, 0.13), (0.009362, -0.03283, 0.1387), (0.009069, -0.03607, 0.1365), (0.008631, -0.03824, 0.1333), (0.008113, -0.039, 0.1295), (0.01837, -0.03283, 0.1368), (0.01779, -0.03607, 0.1347), (0.01692, -0.03824, 0.1316), (0.0159, -0.039, 0.1279), (0.02691, -0.03283, 0.1338), (0.02606, -0.03607, 0.1318), (0.0248, -0.03824, 0.1288), (0.0353, -0.029, 0.1304), (0.03491, -0.03283, 0.1298), (0.03381, -0.03607, 0.1279), (0.03216, -0.03824, 0.1251), (0.04274, -0.029, 0.1254), (0.04227, -0.03283, 0.1248), (0.04094, -0.03607, 0.1231), (0.03895, -0.03824, 0.1205), (0.04892, -0.03283, 0.1189), (0.04739, -0.03607, 0.1174), (0.04509, -0.03824, 0.1151), (0.05538, -0.029, 0.1128), (0.05478, -0.03283, 0.1123), (0.05306, -0.03607, 0.111), (0.05049, -0.03824, 0.109), (0.04746, -0.039, 0.1066), (0.06042, -0.029, 0.1053), (0.05976, -0.03283, 0.1049), (0.05789, -0.03607, 0.1038), (0.05509, -0.03824, 0.1022), (0.05178, -0.039, 0.1002), (0.06379, -0.03283, 0.09694), (0.06179, -0.03607, 0.09609), (0.0588, -0.03824, 0.09482), (0.05527, -0.039, 0.09332), (0.06677, -0.03283, 0.08839), (0.06468, -0.03607, 0.08782), (0.06154, -0.03824, 0.08695), (0.05785, -0.039, 0.08593), (0.06863, -0.03283, 0.07939), (0.06647, -0.03607, 0.0791), (0.06325, -0.03824, 0.07866), (0.06926, -0.03283, 0.07003), (0.06709, -0.03607, 0.07003), (0.06384, -0.03824, 0.07003), (0.06, -0.039, 0.07003)], [], [(1168, 1176, 1172), (56, 1176, 1168), (56, 1180, 1176), (55, 1180, 56), (55, 57, 1180), (1158, 57, 55), (1158, 58, 57), (54, 58, 1158), (54, 59, 58), (53, 59, 54), (53, 60, 59), (52, 60, 53), (52, 1199, 60), (51, 1199, 52), (51, 1204, 1199), (50, 1204, 51), (50, 1208, 1204), (1135, 1208, 50), (1135, 1212, 1208), (49, 1212, 1135), (49, 61, 1212), (49, 1219, 61), (1128, 1219, 49), (1124, 1219, 1128), (1124, 1038, 1219), (1120, 1038, 1124), (1120, 1043, 1038), (48, 1043, 1120), (48, 39, 1043), (1112, 39, 48), (1112, 40, 39), (1108, 40, 1112), (1108, 41, 40), (1104, 41, 1108), (1104, 42, 41), (47, 42, 1104), (47, 1061, 42), (1096, 1061, 47), (1096, 43, 1061), (46, 43, 1096), (46, 44, 43), (1089, 44, 46), (1089, 1073, 44), (45, 1073, 1089), (45, 1077, 1073), (1081, 1077, 45), (787, 0, 791), (38, 0, 787), (38, 508, 0), (779, 508, 38), (779, 1, 508), (37, 1, 779), (37, 2, 1), (772, 2, 37), (772, 3, 2), (36, 3, 772), (36, 4, 3), (764, 4, 36), (764, 525, 4), (35, 525, 764), (35, 530, 525), (34, 530, 35), (34, 535, 530), (33, 535, 34), (33, 5, 535), (32, 5, 33), (32, 544, 5), (744, 544, 32), (744, 6, 544), (31, 6, 744), (31, 552, 6), (31, 7, 552), (737, 7, 31), (737, 8, 7), (30, 8, 737), (30, 9, 8), (29, 9, 30), (29, 10, 9), (726, 10, 29), (726, 11, 10), (28, 11, 726), (28, 574, 11), (27, 574, 28), (27, 12, 574), (715, 12, 27), (715, 581, 12), (711, 581, 715), (711, 13, 581), (26, 13, 711), (26, 14, 13), (25, 14, 26), (25, 15, 14), (699, 15, 25), (694, 15, 699), (694, 597, 15), (690, 597, 694), (690, 16, 597), (24, 16, 690), (24, 605, 16), (23, 605, 24), (23, 610, 605), (22, 610, 23), (22, 17, 610), (676, 17, 22), (676, 18, 17), (671, 18, 676), (671, 623, 18), (21, 623, 671), (21, 627, 623), (664, 627, 21), (664, 632, 627), (660, 632, 664), (660, 19, 632), (656, 19, 660), (656, 640, 19), (652, 640, 656), (652, 20, 640), (647, 20, 652), (936, 120, 931), (936, 923, 120), (940, 923, 936), (940, 119, 923), (944, 119, 940), (944, 914, 119), (121, 914, 944), (121, 118, 914), (122, 118, 121), (122, 117, 118), (123, 117, 122), (123, 116, 117), (958, 116, 123), (958, 115, 116), (124, 115, 958), (124, 897, 115), (125, 897, 124), (125, 114, 897), (970, 114, 125), (970, 113, 114), (974, 113, 970), (126, 113, 974), (126, 112, 113), (126, 881, 112), (98, 881, 126), (98, 876, 881), (99, 876, 98), (99, 111, 876), (100, 111, 99), (100, 110, 111), (802, 110, 100), (802, 109, 110), (101, 109, 802), (101, 108, 109), (809, 108, 101), (809, 857, 108), (102, 857, 809), (102, 107, 857), (818, 107, 102), (818, 848, 107), (823, 848, 818), (823, 843, 848), (103, 843, 823), (103, 106, 843), (104, 106, 103), (104, 105, 106), (62, 96, 97), (62, 421, 96), (131, 421, 62), (131, 95, 421), (135, 95, 131), (135, 412, 95), (63, 412, 135), (63, 94, 412), (64, 94, 63), (64, 404, 94), (148, 404, 64), (148, 399, 404), (153, 399, 148), (153, 93, 399), (158, 93, 153), (158, 390, 93), (163, 390, 158), (163, 92, 390), (167, 92, 163), (167, 381, 92), (65, 381, 167), (65, 376, 381), (66, 376, 65), (66, 91, 376), (67, 91, 66), (181, 91, 67), (181, 369, 91), (68, 369, 181), (68, 90, 369), (189, 90, 68), (189, 89, 90), (194, 89, 189), (194, 88, 89), (69, 88, 194), (69, 87, 88), (202, 87, 69), (202, 351, 87), (207, 351, 202), (207, 86, 351), (70, 86, 207), (70, 343, 86), (71, 343, 70), (71, 338, 343), (218, 338, 71), (218, 85, 338), (72, 85, 218), (72, 330, 85), (72, 84, 330), (73, 84, 72), (73, 322, 84), (228, 322, 73), (228, 83, 322), (233, 83, 228), (233, 314, 83), (74, 314, 233), (74, 82, 314), (75, 82, 74), (75, 305, 82), (244, 305, 75), (244, 81, 305), (249, 81, 244), (249, 80, 81), (254, 80, 249), (254, 79, 80), (76, 79, 254), (76, 78, 79), (262, 78, 76), (262, 285, 78), (267, 285, 262), (267, 280, 285), (77, 280, 267), (77, 275, 280), (127, 132, 131, 62), (128, 133, 132, 127), (129, 134, 133, 128), (130, 432, 134, 129), (132, 136, 135, 131), (133, 137, 136, 132), (134, 138, 137, 133), (432, 139, 138, 134), (136, 140, 63, 135), (137, 141, 140, 136), (138, 142, 141, 137), (139, 143, 142, 138), (140, 144, 64, 63), (141, 145, 144, 140), (142, 146, 145, 141), (143, 147, 146, 142), (144, 149, 148, 64), (145, 150, 149, 144), (146, 151, 150, 145), (147, 152, 151, 146), (149, 154, 153, 148), (150, 155, 154, 149), (151, 156, 155, 150), (152, 157, 156, 151), (154, 159, 158, 153), (155, 160, 159, 154), (156, 161, 160, 155), (157, 162, 161, 156), (159, 164, 163, 158), (160, 165, 164, 159), (161, 166, 165, 160), (162, 438, 166, 161), (164, 168, 167, 163), (165, 169, 168, 164), (166, 170, 169, 165), (438, 439, 170, 166), (168, 171, 65, 167), (169, 172, 171, 168), (170, 173, 172, 169), (439, 174, 173, 170), (171, 175, 66, 65), (172, 176, 175, 171), (173, 177, 176, 172), (174, 440, 177, 173), (175, 178, 67, 66), (176, 179, 178, 175), (177, 180, 179, 176), (440, 442, 180, 177), (178, 182, 181, 67), (179, 183, 182, 178), (180, 184, 183, 179), (442, 185, 184, 180), (182, 186, 68, 181), (183, 187, 186, 182), (184, 188, 187, 183), (185, 443, 188, 184), (186, 190, 189, 68), (187, 191, 190, 186), (188, 192, 191, 187), (443, 193, 192, 188), (190, 195, 194, 189), (191, 196, 195, 190), (192, 197, 196, 191), (193, 445, 197, 192), (195, 198, 69, 194), (196, 199, 198, 195), (197, 200, 199, 196), (445, 201, 200, 197), (198, 203, 202, 69), (199, 204, 203, 198), (200, 205, 204, 199), (201, 206, 205, 200), (203, 208, 207, 202), (204, 209, 208, 203), (205, 210, 209, 204), (206, 448, 210, 205), (208, 211, 70, 207), (209, 212, 211, 208), (210, 213, 212, 209), (448, 214, 213, 210), (211, 215, 71, 70), (212, 216, 215, 211), (213, 217, 216, 212), (214, 451, 217, 213), (215, 219, 218, 71), (216, 220, 219, 215), (217, 221, 220, 216), (451, 452, 221, 217), (219, 222, 72, 218), (220, 223, 222, 219), (221, 224, 223, 220), (452, 453, 224, 221), (222, 225, 73, 72), (223, 226, 225, 222), (224, 227, 226, 223), (453, 455, 227, 224), (225, 229, 228, 73), (226, 230, 229, 225), (227, 231, 230, 226), (455, 232, 231, 227), (229, 234, 233, 228), (230, 235, 234, 229), (231, 236, 235, 230), (232, 457, 236, 231), (234, 237, 74, 233), (235, 238, 237, 234), (236, 239, 238, 235), (457, 458, 239, 236), (237, 240, 75, 74), (238, 241, 240, 237), (239, 242, 241, 238), (458, 243, 242, 239), (240, 245, 244, 75), (241, 246, 245, 240), (242, 247, 246, 241), (243, 248, 247, 242), (245, 250, 249, 244), (246, 251, 250, 245), (247, 252, 251, 246), (248, 253, 252, 247), (250, 255, 254, 249), (251, 256, 255, 250), (252, 257, 256, 251), (253, 459, 257, 252), (255, 258, 76, 254), (256, 259, 258, 255), (257, 260, 259, 256), (459, 261, 260, 257), (258, 263, 262, 76), (259, 264, 263, 258), (260, 265, 264, 259), (261, 266, 265, 260), (263, 268, 267, 262), (264, 269, 268, 263), (265, 270, 269, 264), (266, 271, 270, 265), (268, 272, 77, 267), (269, 273, 272, 268), (270, 274, 273, 269), (271, 462, 274, 270), (272, 276, 275, 77), (273, 277, 276, 272), (274, 278, 277, 273), (462, 279, 278, 274), (276, 281, 280, 275), (277, 282, 281, 276), (278, 283, 282, 277), (279, 284, 283, 278), (281, 286, 285, 280), (282, 287, 286, 281), (283, 288, 287, 282), (284, 289, 288, 283), (286, 290, 78, 285), (287, 291, 290, 286), (288, 292, 291, 287), (289, 293, 292, 288), (290, 294, 79, 78), (291, 295, 294, 290), (292, 296, 295, 291), (293, 297, 296, 292), (294, 298, 80, 79), (295, 299, 298, 294), (296, 300, 299, 295), (297, 301, 300, 296), (298, 302, 81, 80), (299, 303, 302, 298), (300, 304, 303, 299), (301, 469, 304, 300), (302, 306, 305, 81), (303, 307, 306, 302), (304, 308, 307, 303), (469, 309, 308, 304), (306, 310, 82, 305), (307, 311, 310, 306), (308, 312, 311, 307), (309, 313, 312, 308), (310, 315, 314, 82), (311, 316, 315, 310), (312, 317, 316, 311), (313, 472, 317, 312), (315, 318, 83, 314), (316, 319, 318, 315), (317, 320, 319, 316), (472, 321, 320, 317), (318, 323, 322, 83), (319, 324, 323, 318), (320, 325, 324, 319), (321, 326, 325, 320), (323, 327, 84, 322), (324, 328, 327, 323), (325, 329, 328, 324), (326, 475, 329, 325), (327, 331, 330, 84), (328, 332, 331, 327), (329, 333, 332, 328), (475, 334, 333, 329), (331, 335, 85, 330), (332, 336, 335, 331), (333, 337, 336, 332), (334, 477, 337, 333), (335, 339, 338, 85), (336, 340, 339, 335), (337, 341, 340, 336), (477, 342, 341, 337), (339, 344, 343, 338), (340, 345, 344, 339), (341, 346, 345, 340), (342, 478, 346, 341), (344, 347, 86, 343), (345, 348, 347, 344), (346, 349, 348, 345), (478, 350, 349, 346), (347, 352, 351, 86), (348, 353, 352, 347), (349, 354, 353, 348), (350, 355, 354, 349), (352, 356, 87, 351), (353, 357, 356, 352), (354, 358, 357, 353), (355, 482, 358, 354), (356, 359, 88, 87), (357, 360, 359, 356), (358, 361, 360, 357), (482, 483, 361, 358), (359, 362, 89, 88), (360, 363, 362, 359), (361, 364, 363, 360), (483, 485, 364, 361), (362, 365, 90, 89), (363, 366, 365, 362), (364, 367, 366, 363), (485, 368, 367, 364), (365, 370, 369, 90), (366, 371, 370, 365), (367, 372, 371, 366), (368, 488, 372, 367), (370, 373, 91, 369), (371, 374, 373, 370), (372, 375, 374, 371), (488, 489, 375, 372), (373, 377, 376, 91), (374, 378, 377, 373), (375, 379, 378, 374), (489, 380, 379, 375), (377, 382, 381, 376), (378, 383, 382, 377), (379, 384, 383, 378), (380, 385, 384, 379), (382, 386, 92, 381), (383, 387, 386, 382), (384, 388, 387, 383), (385, 389, 388, 384), (386, 391, 390, 92), (387, 392, 391, 386), (388, 393, 392, 387), (389, 394, 393, 388), (391, 395, 93, 390), (392, 396, 395, 391), (393, 397, 396, 392), (394, 398, 397, 393), (395, 400, 399, 93), (396, 401, 400, 395), (397, 402, 401, 396), (398, 403, 402, 397), (400, 405, 404, 399), (401, 406, 405, 400), (402, 407, 406, 401), (403, 493, 407, 402), (405, 408, 94, 404), (406, 409, 408, 405), (407, 410, 409, 406), (493, 411, 410, 407), (408, 413, 412, 94), (409, 414, 413, 408), (410, 415, 414, 409), (411, 416, 415, 410), (413, 417, 95, 412), (414, 418, 417, 413), (415, 419, 418, 414), (416, 420, 419, 415), (417, 422, 421, 95), (418, 423, 422, 417), (419, 424, 423, 418), (420, 497, 424, 419), (422, 425, 96, 421), (423, 426, 425, 422), (424, 427, 426, 423), (497, 498, 427, 424), (425, 428, 97, 96), (426, 429, 428, 425), (427, 430, 429, 426), (498, 431, 430, 427), (428, 127, 62, 97), (429, 128, 127, 428), (430, 129, 128, 429), (431, 130, 129, 430), (501, 433, 432, 130), (433, 434, 139, 432), (434, 435, 143, 139), (435, 515, 147, 143), (515, 436, 152, 147), (436, 437, 157, 152), (437, 526, 162, 157), (526, 531, 438, 162), (531, 536, 439, 438), (536, 540, 174, 439), (540, 441, 440, 174), (441, 548, 442, 440), (548, 553, 185, 442), (553, 557, 443, 185), (557, 444, 193, 443), (444, 446, 445, 193), (446, 447, 201, 445), (447, 570, 206, 201), (570, 449, 448, 206), (449, 450, 214, 448), (450, 582, 451, 214), (582, 586, 452, 451), (586, 454, 453, 452), (454, 593, 455, 453), (593, 456, 232, 455), (456, 601, 457, 232), (601, 606, 458, 457), (606, 611, 243, 458), (611, 615, 248, 243), (615, 619, 253, 248), (619, 460, 459, 253), (460, 628, 261, 459), (628, 461, 266, 261), (461, 636, 271, 266), (636, 463, 462, 271), (463, 464, 279, 462), (464, 648, 284, 279), (648, 465, 289, 284), (465, 466, 293, 289), (466, 467, 297, 293), (467, 468, 301, 297), (468, 470, 469, 301), (470, 672, 309, 469), (672, 471, 313, 309), (471, 680, 472, 313), (680, 473, 321, 472), (473, 474, 326, 321), (474, 476, 475, 326), (476, 695, 334, 475), (695, 700, 477, 334), (700, 704, 342, 477), (704, 479, 478, 342), (479, 480, 350, 478), (480, 481, 355, 350), (481, 719, 482, 355), (719, 484, 483, 482), (484, 486, 485, 483), (486, 487, 368, 485), (487, 733, 488, 368), (733, 490, 489, 488), (490, 491, 380, 489), (491, 745, 385, 380), (745, 749, 389, 385), (749, 753, 394, 389), (753, 492, 398, 394), (492, 760, 403, 398), (760, 765, 493, 403), (765, 494, 411, 493), (494, 495, 416, 411), (495, 496, 420, 416), (496, 780, 497, 420), (780, 499, 498, 497), (499, 500, 431, 498), (500, 501, 130, 431), (502, 505, 433, 501), (503, 506, 505, 502), (504, 507, 506, 503), (0, 508, 507, 504), (505, 509, 434, 433), (506, 510, 509, 505), (507, 511, 510, 506), (508, 1, 511, 507), (509, 512, 435, 434), (510, 513, 512, 509), (511, 514, 513, 510), (1, 2, 514, 511), (512, 516, 515, 435), (513, 517, 516, 512), (514, 518, 517, 513), (2, 3, 518, 514), (516, 519, 436, 515), (517, 520, 519, 516), (518, 521, 520, 517), (3, 4, 521, 518), (519, 522, 437, 436), (520, 523, 522, 519), (521, 524, 523, 520), (4, 525, 524, 521), (522, 527, 526, 437), (523, 528, 527, 522), (524, 529, 528, 523), (525, 530, 529, 524), (527, 532, 531, 526), (528, 533, 532, 527), (529, 534, 533, 528), (530, 535, 534, 529), (532, 537, 536, 531), (533, 538, 537, 532), (534, 539, 538, 533), (535, 5, 539, 534), (537, 541, 540, 536), (538, 542, 541, 537), (539, 543, 542, 538), (5, 544, 543, 539), (541, 545, 441, 540), (542, 546, 545, 541), (543, 547, 546, 542), (544, 6, 547, 543), (545, 549, 548, 441), (546, 550, 549, 545), (547, 551, 550, 546), (6, 552, 551, 547), (549, 554, 553, 548), (550, 555, 554, 549), (551, 556, 555, 550), (552, 7, 556, 551), (554, 558, 557, 553), (555, 559, 558, 554), (556, 560, 559, 555), (7, 8, 560, 556), (558, 561, 444, 557), (559, 562, 561, 558), (560, 563, 562, 559), (8, 9, 563, 560), (561, 564, 446, 444), (562, 565, 564, 561), (563, 566, 565, 562), (9, 10, 566, 563), (564, 567, 447, 446), (565, 568, 567, 564), (566, 569, 568, 565), (10, 11, 569, 566), (567, 571, 570, 447), (568, 572, 571, 567), (569, 573, 572, 568), (11, 574, 573, 569), (571, 575, 449, 570), (572, 576, 575, 571), (573, 577, 576, 572), (574, 12, 577, 573), (575, 578, 450, 449), (576, 579, 578, 575), (577, 580, 579, 576), (12, 581, 580, 577), (578, 583, 582, 450), (579, 584, 583, 578), (580, 585, 584, 579), (581, 13, 585, 580), (583, 587, 586, 582), (584, 588, 587, 583), (585, 589, 588, 584), (13, 14, 589, 585), (587, 590, 454, 586), (588, 591, 590, 587), (589, 592, 591, 588), (14, 15, 592, 589), (590, 594, 593, 454), (591, 595, 594, 590), (592, 596, 595, 591), (15, 597, 596, 592), (594, 598, 456, 593), (595, 599, 598, 594), (596, 600, 599, 595), (597, 16, 600, 596), (598, 602, 601, 456), (599, 603, 602, 598), (600, 604, 603, 599), (16, 605, 604, 600), (602, 607, 606, 601), (603, 608, 607, 602), (604, 609, 608, 603), (605, 610, 609, 604), (607, 612, 611, 606), (608, 613, 612, 607), (609, 614, 613, 608), (610, 17, 614, 609), (612, 616, 615, 611), (613, 617, 616, 612), (614, 618, 617, 613), (17, 18, 618, 614), (616, 620, 619, 615), (617, 621, 620, 616), (618, 622, 621, 617), (18, 623, 622, 618), (620, 624, 460, 619), (621, 625, 624, 620), (622, 626, 625, 621), (623, 627, 626, 622), (624, 629, 628, 460), (625, 630, 629, 624), (626, 631, 630, 625), (627, 632, 631, 626), (629, 633, 461, 628), (630, 634, 633, 629), (631, 635, 634, 630), (632, 19, 635, 631), (633, 637, 636, 461), (634, 638, 637, 633), (635, 639, 638, 634), (19, 640, 639, 635), (637, 641, 463, 636), (638, 642, 641, 637), (639, 643, 642, 638), (640, 20, 643, 639), (641, 644, 464, 463), (642, 645, 644, 641), (643, 646, 645, 642), (20, 647, 646, 643), (644, 649, 648, 464), (645, 650, 649, 644), (646, 651, 650, 645), (647, 652, 651, 646), (649, 653, 465, 648), (650, 654, 653, 649), (651, 655, 654, 650), (652, 656, 655, 651), (653, 657, 466, 465), (654, 658, 657, 653), (655, 659, 658, 654), (656, 660, 659, 655), (657, 661, 467, 466), (658, 662, 661, 657), (659, 663, 662, 658), (660, 664, 663, 659), (661, 665, 468, 467), (662, 666, 665, 661), (663, 667, 666, 662), (664, 21, 667, 663), (665, 668, 470, 468), (666, 669, 668, 665), (667, 670, 669, 666), (21, 671, 670, 667), (668, 673, 672, 470), (669, 674, 673, 668), (670, 675, 674, 669), (671, 676, 675, 670), (673, 677, 471, 672), (674, 678, 677, 673), (675, 679, 678, 674), (676, 22, 679, 675), (677, 681, 680, 471), (678, 682, 681, 677), (679, 683, 682, 678), (22, 23, 683, 679), (681, 684, 473, 680), (682, 685, 684, 681), (683, 686, 685, 682), (23, 24, 686, 683), (684, 687, 474, 473), (685, 688, 687, 684), (686, 689, 688, 685), (24, 690, 689, 686), (687, 691, 476, 474), (688, 692, 691, 687), (689, 693, 692, 688), (690, 694, 693, 689), (691, 696, 695, 476), (692, 697, 696, 691), (693, 698, 697, 692), (694, 699, 698, 693), (696, 701, 700, 695), (697, 702, 701, 696), (698, 703, 702, 697), (699, 25, 703, 698), (701, 705, 704, 700), (702, 706, 705, 701), (703, 707, 706, 702), (25, 26, 707, 703), (705, 708, 479, 704), (706, 709, 708, 705), (707, 710, 709, 706), (26, 711, 710, 707), (708, 712, 480, 479), (709, 713, 712, 708), (710, 714, 713, 709), (711, 715, 714, 710), (712, 716, 481, 480), (713, 717, 716, 712), (714, 718, 717, 713), (715, 27, 718, 714), (716, 720, 719, 481), (717, 721, 720, 716), (718, 722, 721, 717), (27, 28, 722, 718), (720, 723, 484, 719), (721, 724, 723, 720), (722, 725, 724, 721), (28, 726, 725, 722), (723, 727, 486, 484), (724, 728, 727, 723), (725, 729, 728, 724), (726, 29, 729, 725), (727, 730, 487, 486), (728, 731, 730, 727), (729, 732, 731, 728), (29, 30, 732, 729), (730, 734, 733, 487), (731, 735, 734, 730), (732, 736, 735, 731), (30, 737, 736, 732), (734, 738, 490, 733), (735, 739, 738, 734), (736, 740, 739, 735), (737, 31, 740, 736), (738, 741, 491, 490), (739, 742, 741, 738), (740, 743, 742, 739), (31, 744, 743, 740), (741, 746, 745, 491), (742, 747, 746, 741), (743, 748, 747, 742), (744, 32, 748, 743), (746, 750, 749, 745), (747, 751, 750, 746), (748, 752, 751, 747), (32, 33, 752, 748), (750, 754, 753, 749), (751, 755, 754, 750), (752, 756, 755, 751), (33, 34, 756, 752), (754, 757, 492, 753), (755, 758, 757, 754), (756, 759, 758, 755), (34, 35, 759, 756), (757, 761, 760, 492), (758, 762, 761, 757), (759, 763, 762, 758), (35, 764, 763, 759), (761, 766, 765, 760), (762, 767, 766, 761), (763, 768, 767, 762), (764, 36, 768, 763), (766, 769, 494, 765), (767, 770, 769, 766), (768, 771, 770, 767), (36, 772, 771, 768), (769, 773, 495, 494), (770, 774, 773, 769), (771, 775, 774, 770), (772, 37, 775, 771), (773, 776, 496, 495), (774, 777, 776, 773), (775, 778, 777, 774), (37, 779, 778, 775), (776, 781, 780, 496), (777, 782, 781, 776), (778, 783, 782, 777), (779, 38, 783, 778), (781, 784, 499, 780), (782, 785, 784, 781), (783, 786, 785, 782), (38, 787, 786, 783), (784, 788, 500, 499), (785, 789, 788, 784), (786, 790, 789, 785), (787, 791, 790, 786), (788, 502, 501, 500), (789, 503, 502, 788), (790, 504, 503, 789), (791, 0, 504, 790), (792, 795, 99, 98), (793, 796, 795, 792), (794, 797, 796, 793), (981, 983, 797, 794), (795, 798, 100, 99), (796, 799, 798, 795), (797, 800, 799, 796), (983, 801, 800, 797), (798, 803, 802, 100), (799, 804, 803, 798), (800, 805, 804, 799), (801, 984, 805, 800), (803, 806, 101, 802), (804, 807, 806, 803), (805, 808, 807, 804), (984, 986, 808, 805), (806, 810, 809, 101), (807, 811, 810, 806), (808, 812, 811, 807), (986, 813, 812, 808), (810, 814, 102, 809), (811, 815, 814, 810), (812, 816, 815, 811), (813, 817, 816, 812), (814, 819, 818, 102), (815, 820, 819, 814), (816, 821, 820, 815), (817, 822, 821, 816), (819, 824, 823, 818), (820, 825, 824, 819), (821, 826, 825, 820), (822, 827, 826, 821), (824, 828, 103, 823), (825, 829, 828, 824), (826, 830, 829, 825), (827, 831, 830, 826), (828, 832, 104, 103), (829, 833, 832, 828), (830, 834, 833, 829), (831, 835, 834, 830), (832, 836, 105, 104), (833, 837, 836, 832), (834, 838, 837, 833), (835, 839, 838, 834), (836, 840, 106, 105), (837, 841, 840, 836), (838, 842, 841, 837), (839, 992, 842, 838), (840, 844, 843, 106), (841, 845, 844, 840), (842, 846, 845, 841), (992, 847, 846, 842), (844, 849, 848, 843), (845, 850, 849, 844), (846, 851, 850, 845), (847, 852, 851, 846), (849, 853, 107, 848), (850, 854, 853, 849), (851, 855, 854, 850), (852, 856, 855, 851), (853, 858, 857, 107), (854, 859, 858, 853), (855, 860, 859, 854), (856, 996, 860, 855), (858, 861, 108, 857), (859, 862, 861, 858), (860, 863, 862, 859), (996, 864, 863, 860), (861, 865, 109, 108), (862, 866, 865, 861), (863, 867, 866, 862), (864, 998, 867, 863), (865, 868, 110, 109), (866, 869, 868, 865), (867, 870, 869, 866), (998, 871, 870, 867), (868, 872, 111, 110), (869, 873, 872, 868), (870, 874, 873, 869), (871, 875, 874, 870), (872, 877, 876, 111), (873, 878, 877, 872), (874, 879, 878, 873), (875, 880, 879, 874), (877, 882, 881, 876), (878, 883, 882, 877), (879, 884, 883, 878), (880, 885, 884, 879), (882, 886, 112, 881), (883, 887, 886, 882), (884, 888, 887, 883), (885, 1003, 888, 884), (886, 889, 113, 112), (887, 890, 889, 886), (888, 891, 890, 887), (1003, 892, 891, 888), (889, 893, 114, 113), (890, 894, 893, 889), (891, 895, 894, 890), (892, 896, 895, 891), (893, 898, 897, 114), (894, 899, 898, 893), (895, 900, 899, 894), (896, 1007, 900, 895), (898, 901, 115, 897), (899, 902, 901, 898), (900, 903, 902, 899), (1007, 904, 903, 900), (901, 905, 116, 115), (902, 906, 905, 901), (903, 907, 906, 902), (904, 1008, 907, 903), (905, 908, 117, 116), (906, 909, 908, 905), (907, 910, 909, 906), (1008, 1009, 910, 907), (908, 911, 118, 117), (909, 912, 911, 908), (910, 913, 912, 909), (1009, 1011, 913, 910), (911, 915, 914, 118), (912, 916, 915, 911), (913, 917, 916, 912), (1011, 918, 917, 913), (915, 919, 119, 914), (916, 920, 919, 915), (917, 921, 920, 916), (918, 922, 921, 917), (919, 924, 923, 119), (920, 925, 924, 919), (921, 926, 925, 920), (922, 1014, 926, 921), (924, 927, 120, 923), (925, 928, 927, 924), (926, 929, 928, 925), (1014, 930, 929, 926), (927, 932, 931, 120), (928, 933, 932, 927), (929, 934, 933, 928), (930, 935, 934, 929), (932, 937, 936, 931), (933, 938, 937, 932), (934, 939, 938, 933), (935, 1018, 939, 934), (937, 941, 940, 936), (938, 942, 941, 937), (939, 943, 942, 938), (1018, 1020, 943, 939), (941, 945, 944, 940), (942, 946, 945, 941), (943, 947, 946, 942), (1020, 948, 947, 943), (945, 949, 121, 944), (946, 950, 949, 945), (947, 951, 950, 946), (948, 1023, 951, 947), (949, 952, 122, 121), (950, 953, 952, 949), (951, 954, 953, 950), (1023, 1024, 954, 951), (952, 955, 123, 122), (953, 956, 955, 952), (954, 957, 956, 953), (1024, 1025, 957, 954), (955, 959, 958, 123), (956, 960, 959, 955), (957, 961, 960, 956), (1025, 962, 961, 957), (959, 963, 124, 958), (960, 964, 963, 959), (961, 965, 964, 960), (962, 966, 965, 961), (963, 967, 125, 124), (964, 968, 967, 963), (965, 969, 968, 964), (966, 1027, 969, 965), (967, 971, 970, 125), (968, 972, 971, 967), (969, 973, 972, 968), (1027, 1029, 973, 969), (971, 975, 974, 970), (972, 976, 975, 971), (973, 977, 976, 972), (1029, 1031, 977, 973), (975, 978, 126, 974), (976, 979, 978, 975), (977, 980, 979, 976), (1031, 1033, 980, 977), (978, 792, 98, 126), (979, 793, 792, 978), (980, 794, 793, 979), (1033, 981, 794, 980), (982, 1039, 983, 981), (1039, 1044, 801, 983), (1044, 985, 984, 801), (985, 987, 986, 984), (987, 1054, 813, 986), (1054, 988, 817, 813), (988, 1062, 822, 817), (1062, 1066, 827, 822), (1066, 989, 831, 827), (989, 990, 835, 831), (990, 991, 839, 835), (991, 1082, 992, 839), (1082, 993, 847, 992), (993, 994, 852, 847), (994, 995, 856, 852), (995, 997, 996, 856), (997, 1100, 864, 996), (1100, 999, 998, 864), (999, 1000, 871, 998), (1000, 1001, 875, 871), (1001, 1116, 880, 875), (1116, 1002, 885, 880), (1002, 1004, 1003, 885), (1004, 1005, 892, 1003), (1005, 1006, 896, 892), (1006, 1136, 1007, 896), (1136, 1140, 904, 1007), (1140, 1144, 1008, 904), (1144, 1010, 1009, 1008), (1010, 1151, 1011, 1009), (1151, 1012, 918, 1011), (1012, 1013, 922, 918), (1013, 1015, 1014, 922), (1015, 1016, 930, 1014), (1016, 1017, 935, 930), (1017, 1019, 1018, 935), (1019, 1021, 1020, 1018), (1021, 1022, 948, 1020), (1022, 1184, 1023, 948), (1184, 1188, 1024, 1023), (1188, 1026, 1025, 1024), (1026, 1195, 962, 1025), (1195, 1200, 966, 962), (1200, 1028, 1027, 966), (1028, 1030, 1029, 1027), (1030, 1032, 1031, 1029), (1032, 1034, 1033, 1031), (1034, 982, 981, 1033), (1035, 1040, 1039, 982), (1036, 1041, 1040, 1035), (1037, 1042, 1041, 1036), (1038, 1043, 1042, 1037), (1040, 1045, 1044, 1039), (1041, 1046, 1045, 1040), (1042, 1047, 1046, 1041), (1043, 39, 1047, 1042), (1045, 1048, 985, 1044), (1046, 1049, 1048, 1045), (1047, 1050, 1049, 1046), (39, 40, 1050, 1047), (1048, 1051, 987, 985), (1049, 1052, 1051, 1048), (1050, 1053, 1052, 1049), (40, 41, 1053, 1050), (1051, 1055, 1054, 987), (1052, 1056, 1055, 1051), (1053, 1057, 1056, 1052), (41, 42, 1057, 1053), (1055, 1058, 988, 1054), (1056, 1059, 1058, 1055), (1057, 1060, 1059, 1056), (42, 1061, 1060, 1057), (1058, 1063, 1062, 988), (1059, 1064, 1063, 1058), (1060, 1065, 1064, 1059), (1061, 43, 1065, 1060), (1063, 1067, 1066, 1062), (1064, 1068, 1067, 1063), (1065, 1069, 1068, 1064), (43, 44, 1069, 1065), (1067, 1070, 989, 1066), (1068, 1071, 1070, 1067), (1069, 1072, 1071, 1068), (44, 1073, 1072, 1069), (1070, 1074, 990, 989), (1071, 1075, 1074, 1070), (1072, 1076, 1075, 1071), (1073, 1077, 1076, 1072), (1074, 1078, 991, 990), (1075, 1079, 1078, 1074), (1076, 1080, 1079, 1075), (1077, 1081, 1080, 1076), (1078, 1083, 1082, 991), (1079, 1084, 1083, 1078), (1080, 1085, 1084, 1079), (1081, 45, 1085, 1080), (1083, 1086, 993, 1082), (1084, 1087, 1086, 1083), (1085, 1088, 1087, 1084), (45, 1089, 1088, 1085), (1086, 1090, 994, 993), (1087, 1091, 1090, 1086), (1088, 1092, 1091, 1087), (1089, 46, 1092, 1088), (1090, 1093, 995, 994), (1091, 1094, 1093, 1090), (1092, 1095, 1094, 1091), (46, 1096, 1095, 1092), (1093, 1097, 997, 995), (1094, 1098, 1097, 1093), (1095, 1099, 1098, 1094), (1096, 47, 1099, 1095), (1097, 1101, 1100, 997), (1098, 1102, 1101, 1097), (1099, 1103, 1102, 1098), (47, 1104, 1103, 1099), (1101, 1105, 999, 1100), (1102, 1106, 1105, 1101), (1103, 1107, 1106, 1102), (1104, 1108, 1107, 1103), (1105, 1109, 1000, 999), (1106, 1110, 1109, 1105), (1107, 1111, 1110, 1106), (1108, 1112, 1111, 1107), (1109, 1113, 1001, 1000), (1110, 1114, 1113, 1109), (1111, 1115, 1114, 1110), (1112, 48, 1115, 1111), (1113, 1117, 1116, 1001), (1114, 1118, 1117, 1113), (1115, 1119, 1118, 1114), (48, 1120, 1119, 1115), (1117, 1121, 1002, 1116), (1118, 1122, 1121, 1117), (1119, 1123, 1122, 1118), (1120, 1124, 1123, 1119), (1121, 1125, 1004, 1002), (1122, 1126, 1125, 1121), (1123, 1127, 1126, 1122), (1124, 1128, 1127, 1123), (1125, 1129, 1005, 1004), (1126, 1130, 1129, 1125), (1127, 1131, 1130, 1126), (1128, 49, 1131, 1127), (1129, 1132, 1006, 1005), (1130, 1133, 1132, 1129), (1131, 1134, 1133, 1130), (49, 1135, 1134, 1131), (1132, 1137, 1136, 1006), (1133, 1138, 1137, 1132), (1134, 1139, 1138, 1133), (1135, 50, 1139, 1134), (1137, 1141, 1140, 1136), (1138, 1142, 1141, 1137), (1139, 1143, 1142, 1138), (50, 51, 1143, 1139), (1141, 1145, 1144, 1140), (1142, 1146, 1145, 1141), (1143, 1147, 1146, 1142), (51, 52, 1147, 1143), (1145, 1148, 1010, 1144), (1146, 1149, 1148, 1145), (1147, 1150, 1149, 1146), (52, 53, 1150, 1147), (1148, 1152, 1151, 1010), (1149, 1153, 1152, 1148), (1150, 1154, 1153, 1149), (53, 54, 1154, 1150), (1152, 1155, 1012, 1151), (1153, 1156, 1155, 1152), (1154, 1157, 1156, 1153), (54, 1158, 1157, 1154), (1155, 1159, 1013, 1012), (1156, 1160, 1159, 1155), (1157, 1161, 1160, 1156), (1158, 55, 1161, 1157), (1159, 1162, 1015, 1013), (1160, 1163, 1162, 1159), (1161, 1164, 1163, 1160), (55, 56, 1164, 1161), (1162, 1165, 1016, 1015), (1163, 1166, 1165, 1162), (1164, 1167, 1166, 1163), (56, 1168, 1167, 1164), (1165, 1169, 1017, 1016), (1166, 1170, 1169, 1165), (1167, 1171, 1170, 1166), (1168, 1172, 1171, 1167), (1169, 1173, 1019, 1017), (1170, 1174, 1173, 1169), (1171, 1175, 1174, 1170), (1172, 1176, 1175, 1171), (1173, 1177, 1021, 1019), (1174, 1178, 1177, 1173), (1175, 1179, 1178, 1174), (1176, 1180, 1179, 1175), (1177, 1181, 1022, 1021), (1178, 1182, 1181, 1177), (1179, 1183, 1182, 1178), (1180, 57, 1183, 1179), (1181, 1185, 1184, 1022), (1182, 1186, 1185, 1181), (1183, 1187, 1186, 1182), (57, 58, 1187, 1183), (1185, 1189, 1188, 1184), (1186, 1190, 1189, 1185), (1187, 1191, 1190, 1186), (58, 59, 1191, 1187), (1189, 1192, 1026, 1188), (1190, 1193, 1192, 1189), (1191, 1194, 1193, 1190), (59, 60, 1194, 1191), (1192, 1196, 1195, 1026), (1193, 1197, 1196, 1192), (1194, 1198, 1197, 1193), (60, 1199, 1198, 1194), (1196, 1201, 1200, 1195), (1197, 1202, 1201, 1196), (1198, 1203, 1202, 1197), (1199, 1204, 1203, 1198), (1201, 1205, 1028, 1200), (1202, 1206, 1205, 1201), (1203, 1207, 1206, 1202), (1204, 1208, 1207, 1203), (1205, 1209, 1030, 1028), (1206, 1210, 1209, 1205), (1207, 1211, 1210, 1206), (1208, 1212, 1211, 1207), (1209, 1213, 1032, 1030), (1210, 1214, 1213, 1209), (1211, 1215, 1214, 1210), (1212, 61, 1215, 1211), (1213, 1216, 1034, 1032), (1214, 1217, 1216, 1213), (1215, 1218, 1217, 1214), (61, 1219, 1218, 1215), (1216, 1035, 982, 1034), (1217, 1036, 1035, 1216), (1218, 1037, 1036, 1217), (1219, 1038, 1037, 1218)])
me_mesh.polygons.foreach_set('use_smooth', [True] * 1334)
me_mesh.materials.append(mat_material)
me_mesh.use_remesh_preserve_volume = False
me_mesh.use_remesh_preserve_attributes = False
me_mesh.use_mirror_vertex_groups = False
me_mesh.update()

# ---- objects
ob_text = bpy.data.objects.new('Text', me_mesh)
ob_hemi = bpy.data.objects.new('Hemi', light_hemi)
ob_camera = bpy.data.objects.new('Camera', cam_camera)

# ---- transforms, parenting, visibility, modifiers, constraints
ob_text.location = (0.0, 0.0, 0.05752)
ob_text.lineart.crease_threshold = 0.0
ob_hemi.location = (0.0, 0.0, 3.841)
ob_hemi.lineart.crease_threshold = 0.0
ob_camera.location = (-0.5333, -0.6981, 0.6596)
ob_camera.rotation_euler = (1.315, 1.163e-06, -0.6469)
ob_camera.lock_rotations_4d = False
ob_camera.empty_display_type = 'ARROWS'
ob_camera.color = (0.0, 0.0, 0.0, 0.0)
ob_camera.display_type = 'WIRE'
ob_camera.lineart.crease_threshold = 0.0

# ---- collection membership
col_collection_1.objects.link(ob_text)
col_collection_2.objects.link(ob_hemi)
col_collection_2.objects.link(ob_camera)

# ---- scene / render settings (as saved in the file)
scene.camera = ob_camera
scene.frame_start = 1; scene.frame_end = 20; scene.frame_set(9)
scene.render.engine = 'BLENDER_EEVEE_NEXT'
scene.render.resolution_x = 20
scene.render.resolution_y = 64
scene.render.dither_intensity = 0.0
scene.cycles.use_denoising = False
scene.cycles.samples = 128
scene.cycles.sampling_pattern = 'TABULATED_SOBOL'
scene.cycles.light_sampling_threshold = 0.0
scene.cycles.use_adaptive_sampling = False
scene.cycles.use_light_tree = False
scene.cycles.blur_glossy = 0.0
scene.cycles.sample_clamp_indirect = 0.0
scene.view_settings.view_transform = 'Standard'
bpy.context.view_layer.update()
